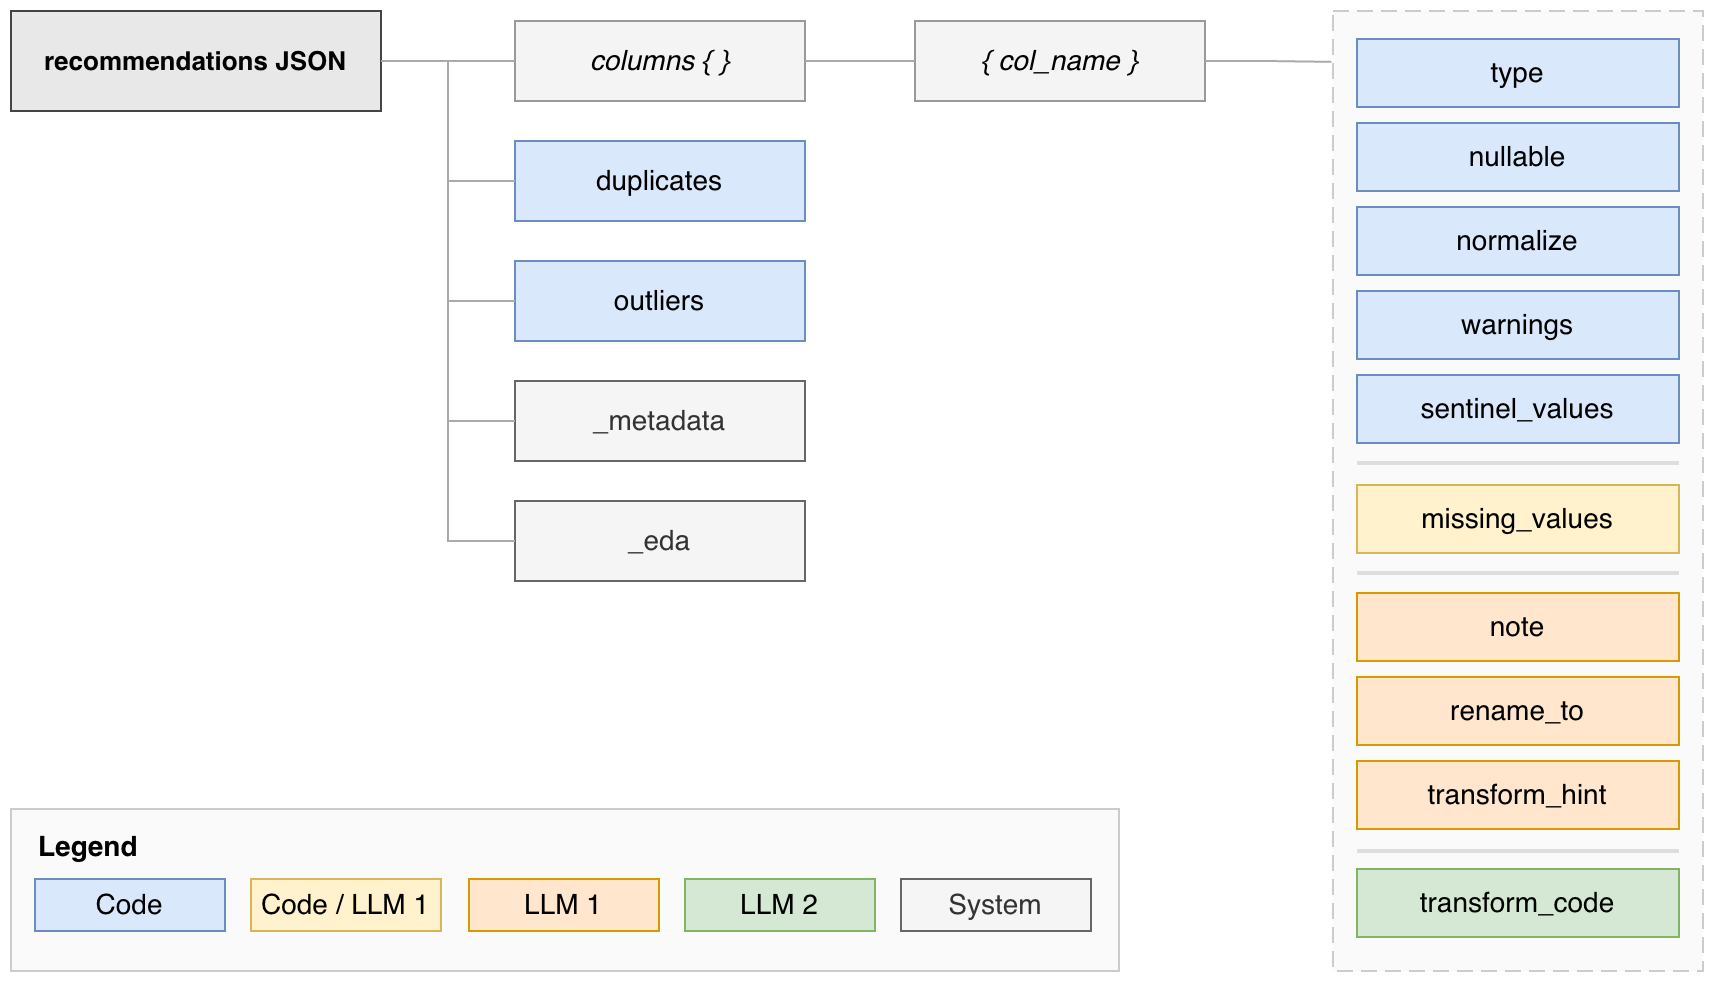

The diagram above was exported from draw.io. Its source (the exported page's mxGraphModel, read from the mxfile embedded in the PNG):
<mxGraphModel dx="860" dy="1144" grid="0" gridSize="10" guides="1" tooltips="1" connect="1" arrows="1" fold="1" page="1" pageScale="1" pageWidth="1100" pageHeight="820" math="0" shadow="0">
  <root>
    <mxCell id="0" />
    <mxCell id="1" parent="0" />
    <mxCell id="root" parent="1" style="rounded=2;whiteSpace=wrap;html=1;fillColor=#e8e8e8;strokeColor=#444444;fontSize=13;fontStyle=1;arcSize=8;" value="recommendations JSON" vertex="1">
      <mxGeometry height="50" width="185" x="13" y="195" as="geometry" />
    </mxCell>
    <mxCell id="columns" parent="1" style="rounded=2;whiteSpace=wrap;html=1;fillColor=#f4f4f4;strokeColor=#999999;fontSize=14;fontStyle=2;" value="columns { }" vertex="1">
      <mxGeometry height="40" width="145" x="265" y="200" as="geometry" />
    </mxCell>
    <mxCell id="duplicates" parent="1" style="rounded=2;whiteSpace=wrap;html=1;fillColor=#dae8fc;strokeColor=#6c8ebf;fontSize=14;" value="duplicates" vertex="1">
      <mxGeometry height="40" width="145" x="265" y="260" as="geometry" />
    </mxCell>
    <mxCell id="outliers" parent="1" style="rounded=2;whiteSpace=wrap;html=1;fillColor=#dae8fc;strokeColor=#6c8ebf;fontSize=14;" value="outliers" vertex="1">
      <mxGeometry height="40" width="145" x="265" y="320" as="geometry" />
    </mxCell>
    <mxCell id="metadata" parent="1" style="rounded=2;whiteSpace=wrap;html=1;fillColor=#f5f5f5;strokeColor=#666666;fontColor=#333333;fontSize=14;" value="_metadata" vertex="1">
      <mxGeometry height="40" width="145" x="265" y="380" as="geometry" />
    </mxCell>
    <mxCell id="eda" parent="1" style="rounded=2;whiteSpace=wrap;html=1;fillColor=#f5f5f5;strokeColor=#666666;fontColor=#333333;fontSize=14;" value="_eda" vertex="1">
      <mxGeometry height="40" width="145" x="265" y="440" as="geometry" />
    </mxCell>
    <mxCell id="colname" parent="1" style="rounded=2;whiteSpace=wrap;html=1;fillColor=#f4f4f4;strokeColor=#999999;fontSize=14;fontStyle=2;" value="{ col_name }" vertex="1">
      <mxGeometry height="40" width="145" x="465" y="200" as="geometry" />
    </mxCell>
    <mxCell id="fields_bg" parent="1" style="rounded=3;strokeColor=#cccccc;fillColor=#fafafa;dashed=1;dashPattern=8 4;strokeWidth=1;fontSize=14;" value="" vertex="1">
      <mxGeometry height="480" width="185" x="674" y="195" as="geometry" />
    </mxCell>
    <mxCell id="sep3" parent="1" style="rounded=0;fillColor=#dedede;strokeColor=none;fontSize=14;" value="" vertex="1">
      <mxGeometry height="2" width="161" x="686" y="614" as="geometry" />
    </mxCell>
    <mxCell id="f_type" parent="1" style="rounded=2;whiteSpace=wrap;html=1;fillColor=#dae8fc;strokeColor=#6c8ebf;fontSize=14;" value="type" vertex="1">
      <mxGeometry height="34" width="161" x="686" y="209" as="geometry" />
    </mxCell>
    <mxCell id="f_nullable" parent="1" style="rounded=2;whiteSpace=wrap;html=1;fillColor=#dae8fc;strokeColor=#6c8ebf;fontSize=14;" value="nullable" vertex="1">
      <mxGeometry height="34" width="161" x="686" y="251" as="geometry" />
    </mxCell>
    <mxCell id="f_normalize" parent="1" style="rounded=2;whiteSpace=wrap;html=1;fillColor=#dae8fc;strokeColor=#6c8ebf;fontSize=14;" value="normalize" vertex="1">
      <mxGeometry height="34" width="161" x="686" y="293" as="geometry" />
    </mxCell>
    <mxCell id="f_warnings" parent="1" style="rounded=2;whiteSpace=wrap;html=1;fillColor=#dae8fc;strokeColor=#6c8ebf;fontSize=14;" value="warnings" vertex="1">
      <mxGeometry height="34" width="161" x="686" y="335" as="geometry" />
    </mxCell>
    <mxCell id="f_sentinels" parent="1" style="rounded=2;whiteSpace=wrap;html=1;fillColor=#dae8fc;strokeColor=#6c8ebf;fontSize=14;" value="sentinel_values" vertex="1">
      <mxGeometry height="34" width="161" x="686" y="377" as="geometry" />
    </mxCell>
    <mxCell id="f_missing" parent="1" style="rounded=2;whiteSpace=wrap;html=1;fillColor=#fff2cc;strokeColor=#d6b656;fontSize=14;" value="missing_values" vertex="1">
      <mxGeometry height="34" width="161" x="686" y="432" as="geometry" />
    </mxCell>
    <mxCell id="f_note" parent="1" style="rounded=2;whiteSpace=wrap;html=1;fillColor=#ffe6cc;strokeColor=#d79b00;fontSize=14;" value="note" vertex="1">
      <mxGeometry height="34" width="161" x="686" y="486" as="geometry" />
    </mxCell>
    <mxCell id="f_rename" parent="1" style="rounded=2;whiteSpace=wrap;html=1;fillColor=#ffe6cc;strokeColor=#d79b00;fontSize=14;" value="rename_to" vertex="1">
      <mxGeometry height="34" width="161" x="686" y="528" as="geometry" />
    </mxCell>
    <mxCell id="f_hint" parent="1" style="rounded=2;whiteSpace=wrap;html=1;fillColor=#ffe6cc;strokeColor=#d79b00;fontSize=14;" value="transform_hint" vertex="1">
      <mxGeometry height="34" width="161" x="686" y="570" as="geometry" />
    </mxCell>
    <mxCell id="f_code" parent="1" style="rounded=2;whiteSpace=wrap;html=1;fillColor=#d5e8d4;strokeColor=#82b366;fontSize=14;" value="transform_code" vertex="1">
      <mxGeometry height="34" width="161" x="686" y="624" as="geometry" />
    </mxCell>
    <mxCell id="e1" edge="1" parent="1" source="root" style="edgeStyle=orthogonalEdgeStyle;rounded=0;strokeColor=#aaaaaa;endArrow=none;exitX=1;exitY=0.5;entryX=0;entryY=0.5;fontSize=14;" target="columns">
      <mxGeometry relative="1" as="geometry" />
    </mxCell>
    <mxCell id="e2" edge="1" parent="1" source="root" style="edgeStyle=orthogonalEdgeStyle;rounded=0;strokeColor=#aaaaaa;endArrow=none;exitX=1;exitY=0.5;entryX=0;entryY=0.5;fontSize=14;" target="duplicates">
      <mxGeometry relative="1" as="geometry" />
    </mxCell>
    <mxCell id="e3" edge="1" parent="1" source="root" style="edgeStyle=orthogonalEdgeStyle;rounded=0;strokeColor=#aaaaaa;endArrow=none;exitX=1;exitY=0.5;entryX=0;entryY=0.5;fontSize=14;" target="outliers">
      <mxGeometry relative="1" as="geometry" />
    </mxCell>
    <mxCell id="e4" edge="1" parent="1" source="root" style="edgeStyle=orthogonalEdgeStyle;rounded=0;strokeColor=#aaaaaa;endArrow=none;exitX=1;exitY=0.5;entryX=0;entryY=0.5;fontSize=14;" target="metadata">
      <mxGeometry relative="1" as="geometry" />
    </mxCell>
    <mxCell id="e5" edge="1" parent="1" source="root" style="edgeStyle=orthogonalEdgeStyle;rounded=0;strokeColor=#aaaaaa;endArrow=none;exitX=1;exitY=0.5;entryX=0;entryY=0.5;fontSize=14;" target="eda">
      <mxGeometry relative="1" as="geometry" />
    </mxCell>
    <mxCell id="e6" edge="1" parent="1" source="columns" style="edgeStyle=orthogonalEdgeStyle;rounded=0;strokeColor=#aaaaaa;endArrow=none;exitX=1;exitY=0.5;entryX=0;entryY=0.5;fontSize=14;" target="colname">
      <mxGeometry relative="1" as="geometry" />
    </mxCell>
    <mxCell id="e7" edge="1" parent="1" source="colname" style="edgeStyle=orthogonalEdgeStyle;rounded=0;strokeColor=#aaaaaa;endArrow=none;exitX=1;exitY=0.5;fontSize=14;entryX=-0.004;entryY=0.053;entryDx=0;entryDy=0;entryPerimeter=0;" target="fields_bg">
      <mxGeometry relative="1" as="geometry">
        <Array as="points" />
        <mxPoint x="674" y="450" as="targetPoint" />
      </mxGeometry>
    </mxCell>
    <mxCell id="leg_bg" parent="1" style="rounded=2;strokeColor=#cccccc;fillColor=#fafafa;strokeWidth=1;" value="" vertex="1">
      <mxGeometry height="81" width="554" x="13" y="594" as="geometry" />
    </mxCell>
    <mxCell id="leg_title" parent="1" style="text;html=1;strokeColor=none;fillColor=none;align=left;fontSize=14;fontStyle=1;" value="Legend" vertex="1">
      <mxGeometry height="22" width="80" x="25" y="598" as="geometry" />
    </mxCell>
    <mxCell id="leg_code" parent="1" style="rounded=2;whiteSpace=wrap;html=1;fillColor=#dae8fc;strokeColor=#6c8ebf;fontSize=14;" value="Code" vertex="1">
      <mxGeometry height="26" width="95" x="25" y="629" as="geometry" />
    </mxCell>
    <mxCell id="leg_mix" parent="1" style="rounded=2;whiteSpace=wrap;html=1;fillColor=#fff2cc;strokeColor=#d6b656;fontSize=14;" value="Code / LLM 1" vertex="1">
      <mxGeometry height="26" width="95" x="133" y="629" as="geometry" />
    </mxCell>
    <mxCell id="leg_llm1" parent="1" style="rounded=2;whiteSpace=wrap;html=1;fillColor=#ffe6cc;strokeColor=#d79b00;fontSize=14;" value="LLM 1" vertex="1">
      <mxGeometry height="26" width="95" x="242" y="629" as="geometry" />
    </mxCell>
    <mxCell id="leg_llm2" parent="1" style="rounded=2;whiteSpace=wrap;html=1;fillColor=#d5e8d4;strokeColor=#82b366;fontSize=14;" value="LLM 2" vertex="1">
      <mxGeometry height="26" width="95" x="350" y="629" as="geometry" />
    </mxCell>
    <mxCell id="leg_sys" parent="1" style="rounded=2;whiteSpace=wrap;html=1;fillColor=#f5f5f5;strokeColor=#666666;fontColor=#333333;fontSize=14;" value="System" vertex="1">
      <mxGeometry height="26" width="95" x="458" y="629" as="geometry" />
    </mxCell>
    <mxCell id="4sNACHodHuPiZjS56dx_-1" parent="1" style="rounded=0;fillColor=#dedede;strokeColor=none;fontSize=14;" value="" vertex="1">
      <mxGeometry height="2" width="161" x="686" y="475" as="geometry" />
    </mxCell>
    <mxCell id="4sNACHodHuPiZjS56dx_-2" parent="1" style="rounded=0;fillColor=#dedede;strokeColor=none;fontSize=14;" value="" vertex="1">
      <mxGeometry height="2" width="161" x="686" y="420" as="geometry" />
    </mxCell>
  </root>
</mxGraphModel>